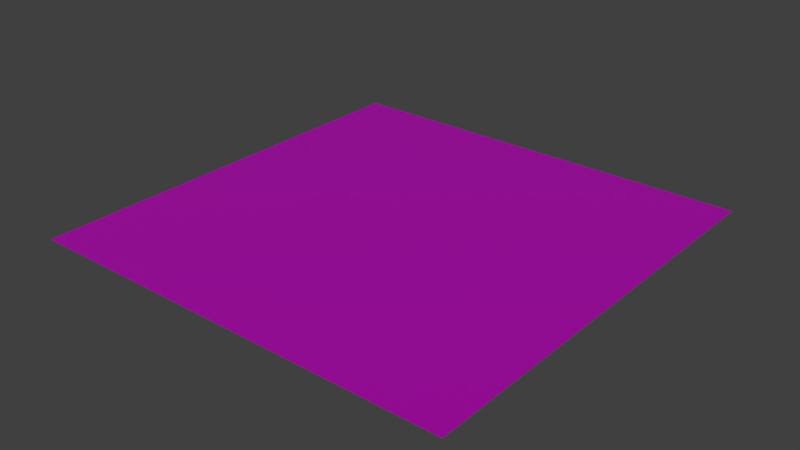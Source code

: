 # Source: arena.blend  (saved by Blender 2.81.16; exported with 4.5.12 LTS)
import bpy
from mathutils import Matrix  # noqa: F401  (used for matrix-valued properties, if any)

bpy.ops.wm.read_factory_settings(use_empty=True)
scene = bpy.context.scene
scene.name = 'Scene'

# ---- collections
col_collection_1 = bpy.data.collections.new('Collection 1'); scene.collection.children.link(col_collection_1)

# ---- images (referenced by path relative to the original .blend; pixels are not part of the script)
import os
ASSET_DIR = os.environ.get("B2B_ASSET_DIR", "")  # directory of the original .blend (textures are referenced by path, not embedded)
HERE = os.path.dirname(os.path.abspath(__file__))  # packed textures are extracted next to this script under _unpacked/

def load_image(name, relpath, width, height, colorspace="sRGB"):
    """Load a texture the original file referenced (path relative to the .blend, or extracted next to this script)."""
    p = next((c for c in (os.path.join(HERE, relpath), os.path.join(ASSET_DIR, relpath)) if relpath and os.path.exists(c)), "")
    if p:
        img = bpy.data.images.load(p, check_existing=True)
        img.name = name
    else:  # same state as the original file: an image datablock whose file is absent (Cycles renders it pink)
        img = bpy.data.images.new(name, width, height)
        img.source = "FILE"
        img.filepath = "//" + (relpath or name)
    img.colorspace_settings.name = colorspace
    return img
img_untitled = load_image('Untitled', 'uv_grid.png', 1024, 1024, 'sRGB')

# ---- materials (node trees are filled in below, after node groups)
mat_ground = bpy.data.materials.new('Ground')
mat_ground.alpha_threshold = 0.0
mat_ground.use_transparent_shadow = False
mat_ground.roughness = 0.5

# ---- material node trees
mat_ground.use_nodes = True; mat_ground.node_tree.nodes.clear()
_N = mat_ground.node_tree.nodes; _L = mat_ground.node_tree.links
n0 = _N.new('ShaderNodeOutputMaterial'); n0.name = 'Material Output'; n0.location = (300, 300)
n1 = _N.new('ShaderNodeBsdfPrincipled'); n1.name = 'Principled BSDF'; n1.location = (10, 300)
n1.distribution = 'GGX'
n1.subsurface_method = 'BURLEY'
n1.inputs[3].default_value = 1.45
n1.inputs[27].default_value = (0.0, 0.0, 0.0, 1.0)
n1.inputs[28].default_value = 1.0
n2 = _N.new('ShaderNodeTexImage'); n2.name = 'Image Texture'; n2.location = (-280, 280)
n2.image = img_untitled
_L.new(n1.outputs[0], n0.inputs[0])
_L.new(n2.outputs[0], n1.inputs[0])
n0.is_active_output = True

# ---- world
world_world = bpy.data.worlds.new('World'); scene.world = world_world
world_world.color = (0.05088, 0.05088, 0.05088)
world_world.use_sun_shadow = False
world_world.sun_shadow_jitter_overblur = 0.0
world_world.cycles.sampling_method = 'MANUAL'

# ---- lights
light_sun = bpy.data.lights.new('Sun', 'SUN')
light_sun.transmission_factor = 0.0
light_sun.angle = 0.1993
light_sun.energy = 1.0
light_sun.shadow_buffer_clip_start = 0.5
light_sun.shadow_soft_size = 0.1
light_sun.shadow_cascade_max_distance = 1000.0

# ---- meshes
me_plane = bpy.data.meshes.new('Plane')
me_plane.from_pydata([(-1.0, -1.0, 0.0), (1.0, -1.0, 0.0), (-1.0, 1.0, 0.0), (1.0, 1.0, 0.0)], [], [(0, 1, 3, 2)])
_uv = me_plane.uv_layers.new(name='UVMap')
_uv.uv.foreach_set('vector', [0.0001, 9.998e-05, 0.9999, 9.998e-05, 0.9999, 0.9999, 9.998e-05, 0.9999])
me_plane.materials.append(mat_ground)
me_plane.use_remesh_preserve_volume = False
me_plane.use_remesh_preserve_attributes = False
me_plane.use_mirror_vertex_groups = False
me_plane.update()

# ---- objects
ob_plane = bpy.data.objects.new('Plane', me_plane)
ob_sun = bpy.data.objects.new('Sun', light_sun)

# ---- transforms, parenting, visibility, modifiers, constraints
ob_plane.location = (0.0, 0.0, 0.0)
ob_plane.scale = (10.0, 10.0, 10.0)
ob_plane.lineart.crease_threshold = 0.0
ob_sun.location = (0.0, 0.0, 9.0)
ob_sun.rotation_euler = (0.6981, -0.0, 0.0)
ob_sun.lineart.crease_threshold = 0.0

# ---- collection membership
col_collection_1.objects.link(ob_plane)
col_collection_1.objects.link(ob_sun)

# ---- scene / render settings (as saved in the file)
scene.frame_start = 1; scene.frame_end = 250; scene.frame_set(1)
scene.render.engine = 'BLENDER_EEVEE_NEXT'
scene.render.resolution_percentage = 50
scene.render.dither_intensity = 0.0
scene.cycles.use_denoising = False
scene.cycles.samples = 128
scene.cycles.sampling_pattern = 'TABULATED_SOBOL'
scene.cycles.use_adaptive_sampling = False
scene.cycles.use_light_tree = False
scene.cycles.blur_glossy = 0.0
scene.cycles.sample_clamp_indirect = 0.0
scene.view_settings.view_transform = 'Standard'
bpy.context.view_layer.update()

# ---- added for rendering (the .blend has no active camera): camera
cam_auto = bpy.data.cameras.new('AutoCamera')
cam_auto.lens = 50.0
cam_auto.sensor_width = 36.0
cam_auto.clip_end = 1000.0
ob_auto_camera = bpy.data.objects.new('AutoCamera', cam_auto)
scene.collection.objects.link(ob_auto_camera)
ob_auto_camera.location = (26.1693, -31.4032, 20.9354)
ob_auto_camera.rotation_euler = (1.09748, -7.21219e-08, 0.694738)
scene.camera = ob_auto_camera
bpy.context.view_layer.update()
